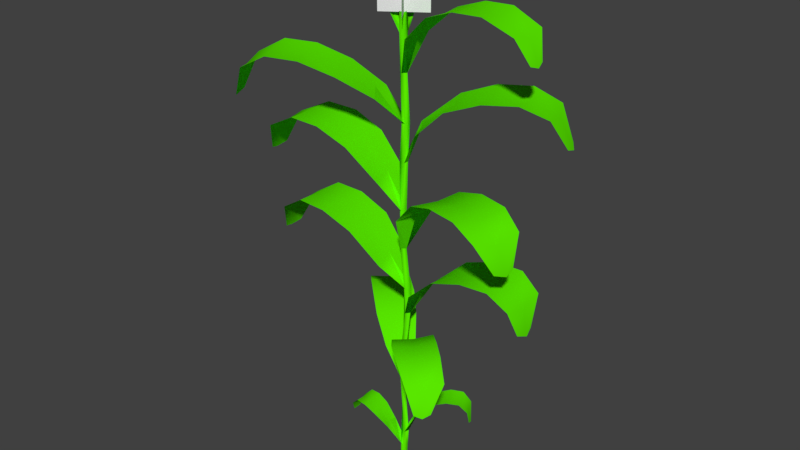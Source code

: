 # Source: corn_03.blend  (saved by Blender 2.79.0; exported with 4.5.12 LTS)
import bpy
from mathutils import Matrix  # noqa: F401  (used for matrix-valued properties, if any)

bpy.ops.wm.read_factory_settings(use_empty=True)
scene = bpy.context.scene
scene.name = 'Scene'

# ---- collections
col_collection_1 = bpy.data.collections.new('Collection 1'); scene.collection.children.link(col_collection_1)

# ---- materials (node trees are filled in below, after node groups)
mat_material_001 = bpy.data.materials.new('Material.001')
mat_material_001.alpha_threshold = 0.0
mat_material_001.use_transparent_shadow = False
mat_material_001.diffuse_color = (0.1012, 0.8, 0.0, 1.0)
mat_material_001.roughness = 0.5
mat_material_002 = bpy.data.materials.new('Material.002')
mat_material_002.alpha_threshold = 0.0
mat_material_002.use_transparent_shadow = False
mat_material_002.roughness = 0.5

# ---- material node trees

# ---- world
world_world = bpy.data.worlds.new('World'); scene.world = world_world
world_world.color = (0.05088, 0.05088, 0.05088)
world_world.use_sun_shadow = False
world_world.sun_shadow_jitter_overblur = 0.0
world_world.cycles.sampling_method = 'MANUAL'

# ---- meshes
me_cube = bpy.data.meshes.new('Cube')
me_cube.from_pydata([(-0.002224, 0.01898, 0.0), (0.01208, 0.008051, 0.0), (0.001152, -0.006253, 0.0), (-0.01315, 0.004675, 0.0), (0.002356, 0.005504, 0.1029), (0.007368, 0.02279, 0.1029), (-0.00992, 0.0278, 0.1029), (-0.01493, 0.01052, 0.1029), (-0.005528, -0.006503, 0.3326), (0.0128, -0.004401, 0.3326), (0.01085, 0.01305, 0.3326), (-0.007273, 0.01117, 0.3326), (-0.006064, -0.008919, 0.3907), (0.01185, -0.005647, 0.3907), (0.008599, 0.01181, 0.3907), (-0.009305, 0.00861, 0.3907), (0.2821, -0.2917, 0.4741), (0.3047, -0.2777, 0.4656), (0.3171, -0.2539, 0.4736), (0.003425, -0.06269, 0.4888), (0.05815, -0.1247, 0.5642), (0.1098, -0.1879, 0.5944), (0.1743, -0.2452, 0.5988), (0.2507, -0.2955, 0.563), (0.2955, -0.2587, 0.5501), (0.2262, -0.2025, 0.5913), (0.1629, -0.1446, 0.5902), (0.1082, -0.07975, 0.5643), (0.04422, -0.03145, 0.5009), (0.329, -0.2068, 0.5622), (0.2651, -0.1446, 0.5983), (0.2025, -0.08367, 0.5942), (0.1404, -0.0196, 0.5641), (0.06622, 0.01413, 0.4889), (-0.007421, -0.01034, 1.573), (0.01034, -0.007421, 1.573), (0.007421, 0.01034, 1.573), (-0.01034, 0.007421, 1.573), (0.4539, -0.02458, 0.6893), (0.4657, 0.008811, 0.6782), (0.4561, 0.04312, 0.6886), (0.06202, -0.04897, 0.6836), (0.1672, -0.07307, 0.7828), (0.2776, -0.07885, 0.8225), (0.3761, -0.07786, 0.8287), (0.4436, -0.06781, 0.7834), (0.4499, 0.00765, 0.7664), (0.3879, 0.008282, 0.8187), (0.2937, 0.009746, 0.817), (0.1845, 0.01164, 0.7829), (0.07915, 0.01377, 0.6995), (0.4471, 0.08784, 0.7823), (0.3801, 0.1003, 0.828), (0.2816, 0.1046, 0.8222), (0.1711, 0.1024, 0.7826), (0.06524, 0.08151, 0.6838), (0.451, -0.1551, 0.9484), (0.47, -0.1215, 0.9373), (0.4692, -0.09014, 0.9477), (0.03482, -0.07631, 0.9497), (0.1311, -0.1258, 1.049), (0.2314, -0.1679, 1.089), (0.3386, -0.1989, 1.094), (0.4191, -0.2125, 1.055), (0.448, -0.1423, 1.037), (0.3751, -0.1199, 1.084), (0.2721, -0.0876, 1.083), (0.1697, -0.04677, 1.049), (0.06832, -0.01826, 0.9656), (0.4665, -0.06421, 1.054), (0.3928, -0.02917, 1.093), (0.2873, 0.006809, 1.088), (0.1794, 0.04284, 1.049), (0.07204, 0.04871, 0.9499), (0.4806, 0.1409, 1.232), (0.4788, 0.1761, 1.221), (0.458, 0.2048, 1.231), (0.06599, -0.02945, 1.217), (0.1688, -0.02976, 1.316), (0.2737, 0.003982, 1.356), (0.3737, 0.04356, 1.364), (0.4521, 0.08431, 1.329), (0.4377, 0.1595, 1.312), (0.3566, 0.1293, 1.354), (0.2568, 0.09243, 1.351), (0.1539, 0.05584, 1.317), (0.04906, 0.0329, 1.233), (0.3991, 0.2307, 1.328), (0.3129, 0.211, 1.364), (0.2112, 0.1765, 1.356), (0.1086, 0.1351, 1.316), (0.002854, 0.08438, 1.217), (0.4495, -0.02686, 1.513), (0.4573, 0.0008153, 1.504), (0.4499, 0.02891, 1.513), (0.04822, -0.05307, 1.512), (0.1352, -0.07127, 1.594), (0.2266, -0.0743, 1.627), (0.3205, -0.07194, 1.631), (0.4184, -0.06261, 1.592), (0.4285, -0.0003867, 1.579), (0.3315, -0.0008375, 1.623), (0.2385, -0.001106, 1.622), (0.1481, -0.001259, 1.594), (0.06134, -0.001152, 1.525), (0.4188, 0.06559, 1.592), (0.3209, 0.07477, 1.631), (0.227, 0.07678, 1.626), (0.1357, 0.07327, 1.594), (0.04884, 0.0544, 1.512), (0.2037, 0.09902, 0.1844), (0.2014, 0.1144, 0.1795), (0.191, 0.1263, 0.1841), (0.05653, 0.01357, 0.2052), (0.1031, 0.0248, 0.2493), (0.148, 0.04428, 0.2668), (0.1858, 0.06358, 0.2662), (0.2088, 0.08007, 0.2361), (0.194, 0.1102, 0.2263), (0.1721, 0.09954, 0.2608), (0.1363, 0.08242, 0.2641), (0.09323, 0.06191, 0.2494), (0.05093, 0.04191, 0.2123), (0.1794, 0.1427, 0.2356), (0.152, 0.1352, 0.266), (0.1133, 0.118, 0.2667), (0.06995, 0.09536, 0.2492), (0.03199, 0.0661, 0.2053), (-0.3113, 0.3184, 0.4274), (-0.3339, 0.3045, 0.4189), (-0.3464, 0.2806, 0.4268), (-0.002344, 0.06848, 0.4284), (-0.05322, 0.1341, 0.5038), (-0.1109, 0.1936, 0.534), (-0.1758, 0.2509, 0.5384), (-0.2483, 0.3055, 0.5026), (-0.294, 0.2694, 0.4897), (-0.2276, 0.2092, 0.5309), (-0.1645, 0.151, 0.5298), (-0.1047, 0.09255, 0.5039), (-0.04352, 0.04073, 0.4405), (-0.3285, 0.2184, 0.5018), (-0.2675, 0.1511, 0.5379), (-0.205, 0.09049, 0.5338), (-0.1406, 0.03317, 0.5037), (-0.06906, -0.005063, 0.4285), (-0.505, 0.05889, 0.7329), (-0.5164, 0.0255, 0.7222), (-0.5071, -0.008807, 0.7323), (-0.05395, 0.08216, 0.75), (-0.1591, 0.1063, 0.8492), (-0.2696, 0.112, 0.8888), (-0.3735, 0.1112, 0.8915), (-0.4629, 0.1015, 0.8358), (-0.4766, 0.0262, 0.8188), (-0.3887, 0.02508, 0.8817), (-0.2857, 0.02345, 0.8832), (-0.1764, 0.02155, 0.8493), (-0.07108, 0.01942, 0.7659), (-0.4663, -0.05413, 0.8346), (-0.3774, -0.06697, 0.8908), (-0.2736, -0.07138, 0.8885), (-0.163, -0.06922, 0.849), (-0.05717, -0.04832, 0.7502), (-0.5142, 0.01945, 1.035), (-0.5242, -0.01608, 1.024), (-0.5131, -0.04798, 1.034), (-0.04838, 0.0642, 1.047), (-0.1554, 0.08205, 1.146), (-0.2642, 0.08644, 1.186), (-0.3702, 0.07417, 1.192), (-0.4623, 0.04386, 1.147), (-0.4688, -0.03338, 1.13), (-0.3799, -0.01678, 1.183), (-0.2771, -0.001955, 1.181), (-0.1677, -0.004675, 1.146), (-0.0625, 0.0002208, 1.063), (-0.451, -0.1109, 1.146), (-0.3636, -0.1036, 1.192), (-0.2616, -0.09699, 1.186), (-0.1492, -0.09328, 1.146), (-0.04541, -0.06627, 1.047), (-0.4861, -0.176, 1.282), (-0.4815, -0.211, 1.271), (-0.458, -0.2376, 1.281), (-0.1005, 0.04211, 1.319), (-0.2104, 0.01448, 1.384), (-0.3118, -0.02953, 1.424), (-0.4023, -0.07561, 1.431), (-0.4714, -0.121, 1.387), (-0.4501, -0.1944, 1.37), (-0.3775, -0.1594, 1.421), (-0.2867, -0.116, 1.418), (-0.1881, -0.06905, 1.384), (-0.0879, -0.02168, 1.335), (-0.4051, -0.2618, 1.386), (-0.3263, -0.2368, 1.43), (-0.2336, -0.1955, 1.424), (-0.1357, -0.1444, 1.384), (-0.04527, -0.07613, 1.32), (-0.301, 0.2799, 1.588), (-0.3276, 0.2591, 1.578), (-0.3362, 0.2369, 1.587), (0.01087, 0.06176, 1.608), (-0.04137, 0.1336, 1.689), (-0.1071, 0.1972, 1.722), (-0.1707, 0.2517, 1.737), (-0.2445, 0.3059, 1.691), (-0.2938, 0.2665, 1.677), (-0.2265, 0.2063, 1.729), (-0.1651, 0.151, 1.717), (-0.09793, 0.09038, 1.689), (-0.04652, 0.001152, 1.621), (-0.3308, 0.2111, 1.69), (-0.2694, 0.1431, 1.736), (-0.2088, 0.0855, 1.722), (-0.1387, 0.0268, 1.689), (-0.06173, -0.01749, 1.608), (-0.2048, 0.01241, 0.1164), (-0.2092, -0.00219, 0.1115), (-0.2047, -0.01766, 0.1161), (-0.04863, 0.01916, 0.1306), (-0.09498, 0.0293, 0.1689), (-0.1335, 0.03386, 0.1847), (-0.1679, 0.03538, 0.1842), (-0.1938, 0.03159, 0.1579), (-0.1935, -0.002486, 0.1493), (-0.1694, -0.003478, 0.1791), (-0.1356, -0.006157, 0.1818), (-0.09656, -0.009027, 0.1687), (-0.04905, -0.009357, 0.1376), (-0.1932, -0.03757, 0.1574), (-0.1664, -0.04374, 0.1839), (-0.1296, -0.04754, 0.1846), (-0.08676, -0.04824, 0.1688), (-0.03592, -0.03741, 0.1307), (0.01674, 0.01732, 0.6707), (0.01264, 0.002495, 0.9507), (0.007273, 0.02296, 1.231), (0.01079, -0.006941, 1.511), (-0.006869, -0.009489, 1.511), (0.002525, 0.005599, 1.231), (0.001277, -0.01165, 0.9507), (0.004755, 0.003887, 0.6707), (-0.009483, 0.008413, 1.511), (-0.01484, 0.01035, 1.231), (-0.01268, -0.0001827, 0.9507), (-0.008673, 0.01587, 0.6707), (0.003314, 0.0293, 0.6707), (-0.001307, 0.01367, 0.9507), (-0.01009, 0.02771, 1.231), (0.008225, 0.01105, 1.511), (0.004755, 0.003887, 0.5779), (-0.008673, 0.01587, 0.5779), (0.01674, 0.01732, 0.5779), (0.003314, 0.0293, 0.5779), (0.01323, 0.001486, 0.8187), (-0.0007836, -0.01024, 0.8187), (-0.01212, 0.003893, 0.8187), (0.001802, 0.01508, 0.8187), (0.002643, 0.02019, 1.105), (0.002276, 0.00219, 1.105), (-0.01572, 0.002557, 1.105), (-0.01535, 0.02055, 1.105), (0.01257, 0.003635, 1.392), (0.00164, -0.01031, 1.392), (-0.01269, 0.0008566, 1.392), (-0.00181, 0.01498, 1.392), (-0.01375, 0.007221, 0.05144), (-0.00538, 0.02314, 0.05144), (0.01053, 0.01477, 0.05144), (0.002164, -0.001149, 0.05144), (0.06446, 0.04295, 1.771), (-0.05989, -0.04295, 1.771), (0.06446, 0.04295, 1.57), (-0.05989, -0.04295, 1.57), (0.04523, -0.06218, 1.771), (-0.04066, 0.06218, 1.771), (0.04523, -0.06218, 1.57), (-0.04066, 0.06218, 1.57)], [], [(270, 5, 4, 271), (269, 268, 7, 6), (269, 6, 5, 270), (6, 10, 9, 5), (271, 4, 7, 268), (10, 14, 13, 9), (6, 7, 11, 10), (9, 13, 12, 8), (8, 12, 15, 11), (10, 11, 15, 14), (5, 9, 8, 4), (4, 8, 11, 7), (24, 23, 16, 17), (29, 24, 17, 18), (14, 13, 28, 33), (33, 28, 27, 32), (32, 27, 26, 31), (31, 26, 25, 30), (30, 25, 24, 29), (13, 12, 19, 28), (28, 19, 20, 27), (27, 20, 21, 26), (26, 21, 22, 25), (25, 22, 23, 24), (240, 239, 35, 34), (244, 240, 34, 37), (239, 251, 36, 35), (251, 244, 37, 36), (46, 45, 38, 39), (51, 46, 39, 40), (55, 50, 49, 54), (54, 49, 48, 53), (53, 48, 47, 52), (52, 47, 46, 51), (50, 41, 42, 49), (49, 42, 43, 48), (48, 43, 44, 47), (47, 44, 45, 46), (64, 63, 56, 57), (69, 64, 57, 58), (73, 68, 67, 72), (72, 67, 66, 71), (71, 66, 65, 70), (70, 65, 64, 69), (68, 59, 60, 67), (67, 60, 61, 66), (66, 61, 62, 65), (65, 62, 63, 64), (82, 81, 74, 75), (87, 82, 75, 76), (91, 86, 85, 90), (90, 85, 84, 89), (89, 84, 83, 88), (88, 83, 82, 87), (86, 77, 78, 85), (85, 78, 79, 84), (84, 79, 80, 83), (83, 80, 81, 82), (100, 99, 92, 93), (105, 100, 93, 94), (109, 104, 103, 108), (108, 103, 102, 107), (107, 102, 101, 106), (106, 101, 100, 105), (104, 95, 96, 103), (103, 96, 97, 102), (102, 97, 98, 101), (101, 98, 99, 100), (118, 117, 110, 111), (123, 118, 111, 112), (127, 122, 121, 126), (126, 121, 120, 125), (125, 120, 119, 124), (124, 119, 118, 123), (122, 113, 114, 121), (121, 114, 115, 120), (120, 115, 116, 119), (119, 116, 117, 118), (136, 135, 128, 129), (141, 136, 129, 130), (145, 140, 139, 144), (144, 139, 138, 143), (143, 138, 137, 142), (142, 137, 136, 141), (140, 131, 132, 139), (139, 132, 133, 138), (138, 133, 134, 137), (137, 134, 135, 136), (154, 153, 146, 147), (159, 154, 147, 148), (163, 158, 157, 162), (162, 157, 156, 161), (161, 156, 155, 160), (160, 155, 154, 159), (158, 149, 150, 157), (157, 150, 151, 156), (156, 151, 152, 155), (155, 152, 153, 154), (172, 171, 164, 165), (177, 172, 165, 166), (181, 176, 175, 180), (180, 175, 174, 179), (179, 174, 173, 178), (178, 173, 172, 177), (176, 167, 168, 175), (175, 168, 169, 174), (174, 169, 170, 173), (173, 170, 171, 172), (190, 189, 182, 183), (195, 190, 183, 184), (199, 194, 193, 198), (198, 193, 192, 197), (197, 192, 191, 196), (196, 191, 190, 195), (194, 185, 186, 193), (193, 186, 187, 192), (192, 187, 188, 191), (191, 188, 189, 190), (208, 207, 200, 201), (213, 208, 201, 202), (217, 212, 211, 216), (216, 211, 210, 215), (215, 210, 209, 214), (214, 209, 208, 213), (212, 203, 204, 211), (211, 204, 205, 210), (210, 205, 206, 209), (209, 206, 207, 208), (226, 225, 218, 219), (231, 226, 219, 220), (235, 230, 229, 234), (234, 229, 228, 233), (233, 228, 227, 232), (232, 227, 226, 231), (230, 221, 222, 229), (229, 222, 223, 228), (228, 223, 224, 227), (227, 224, 225, 226), (140, 11, 10, 131), (145, 8, 11, 140), (255, 253, 247, 248), (259, 258, 246, 249), (263, 262, 245, 250), (267, 266, 244, 251), (254, 255, 248, 236), (256, 259, 249, 237), (260, 263, 250, 238), (264, 267, 251, 239), (253, 252, 243, 247), (258, 257, 242, 246), (262, 261, 241, 245), (266, 265, 240, 244), (252, 254, 236, 243), (257, 256, 237, 242), (261, 260, 238, 241), (265, 264, 239, 240), (158, 163, 243, 247), (248, 149, 158, 247), (12, 13, 254, 252), (15, 12, 252, 253), (13, 14, 255, 254), (14, 15, 253, 255), (243, 236, 256, 257), (247, 243, 257, 258), (236, 248, 259, 256), (248, 247, 258, 259), (242, 237, 260, 261), (246, 242, 261, 262), (237, 249, 263, 260), (249, 246, 262, 263), (241, 238, 264, 265), (245, 241, 265, 266), (238, 250, 267, 264), (250, 245, 266, 267), (41, 50, 254, 252), (254, 50, 55, 255), (176, 181, 242, 246), (249, 167, 176, 246), (185, 194, 245, 250), (245, 194, 199, 241), (203, 212, 244, 251), (244, 212, 217, 240), (95, 104, 264, 265), (264, 104, 109, 267), (91, 263, 260, 86), (77, 86, 260, 261), (73, 259, 256, 68), (59, 68, 256, 257), (113, 122, 5, 4), (127, 6, 5, 122), (2, 271, 268, 3), (0, 269, 270, 1), (0, 3, 268, 269), (1, 270, 271, 2), (235, 271, 268, 230), (221, 230, 268, 269), (272, 273, 275, 274), (276, 277, 279, 278)])
me_cube.polygons.foreach_set('use_smooth', [1, 1, 1, 1, 1, 1, 1, 1, 1, 1, 1, 1, 1, 1, 1, 1, 1, 1, 1, 1, 1, 1, 1, 1, 1, 1, 1, 1, 1, 1, 1, 1, 1, 1, 1, 1, 1, 1, 1, 1, 1, 1, 1, 1, 1, 1, 1, 1, 1, 1, 1, 1, 1, 1, 1, 1, 1, 1, 1, 1, 1, 1, 1, 1, 1, 1, 1, 1, 1, 1, 1, 1, 1, 1, 1, 1, 1, 1, 1, 1, 1, 1, 1, 1, 1, 1, 1, 1, 1, 1, 1, 1, 1, 1, 1, 1, 1, 1, 1, 1, 1, 1, 1, 1, 1, 1, 1, 1, 1, 1, 1, 1, 1, 1, 1, 1, 1, 1, 1, 1, 1, 1, 1, 1, 1, 1, 1, 1, 1, 1, 1, 1, 1, 1, 1, 1, 1, 1, 0, 1, 1, 1, 1, 1, 1, 1, 1, 1, 1, 1, 1, 1, 1, 1, 1, 1, 1, 0, 1, 1, 1, 1, 1, 1, 1, 1, 1, 1, 1, 1, 1, 1, 1, 1, 1, 0, 1, 0, 1, 0, 1, 0, 1, 0, 1, 0, 1, 0, 1, 0, 1, 1, 1, 1, 1, 0, 0, 0])
me_cube.polygons.foreach_set('material_index', [0, 0, 0, 0, 0, 0, 0, 0, 0, 0, 0, 0, 0, 0, 0, 0, 0, 0, 0, 0, 0, 0, 0, 0, 0, 0, 0, 0, 0, 0, 0, 0, 0, 0, 0, 0, 0, 0, 0, 0, 0, 0, 0, 0, 0, 0, 0, 0, 0, 0, 0, 0, 0, 0, 0, 0, 0, 0, 0, 0, 0, 0, 0, 0, 0, 0, 0, 0, 0, 0, 0, 0, 0, 0, 0, 0, 0, 0, 0, 0, 0, 0, 0, 0, 0, 0, 0, 0, 0, 0, 0, 0, 0, 0, 0, 0, 0, 0, 0, 0, 0, 0, 0, 0, 0, 0, 0, 0, 0, 0, 0, 0, 0, 0, 0, 0, 0, 0, 0, 0, 0, 0, 0, 0, 0, 0, 0, 0, 0, 0, 0, 0, 0, 0, 0, 0, 0, 0, 0, 0, 0, 0, 0, 0, 0, 0, 0, 0, 0, 0, 0, 0, 0, 0, 0, 0, 0, 0, 0, 0, 0, 0, 0, 0, 0, 0, 0, 0, 0, 0, 0, 0, 0, 0, 0, 0, 0, 0, 0, 0, 0, 0, 0, 0, 0, 0, 0, 0, 0, 0, 0, 0, 0, 0, 0, 0, 1, 1])
_uv = me_cube.uv_layers.new(name='UVMap')
_uv.uv.foreach_set('vector', [0.1472, 0.7257, 0.1467, 0.7714, 0.1342, 0.7699, 0.133, 0.7244, 0.1463, 0.8164, 0.1321, 0.8162, 0.1321, 0.7714, 0.1447, 0.7718, 0.9613, 0.8116, 0.9617, 0.7664, 0.9723, 0.7696, 0.9739, 0.8147, 0.7557, 0.8123, 0.7526, 0.6138, 0.7667, 0.6112, 0.7667, 0.8128, 0.8511, 0.8271, 0.8533, 0.7817, 0.8655, 0.7823, 0.8651, 0.8273, 0.7068, 0.318, 0.7068, 0.3688, 0.6919, 0.3695, 0.6925, 0.3189, 0.8641, 0.7817, 0.8515, 0.7815, 0.8505, 0.58, 0.8641, 0.579, 0.721, 0.318, 0.721, 0.3689, 0.7068, 0.3698, 0.7071, 0.319, 0.7495, 0.318, 0.7495, 0.3684, 0.7352, 0.3688, 0.7358, 0.3186, 0.7352, 0.3691, 0.7216, 0.3691, 0.721, 0.318, 0.7352, 0.3181, 0.8379, 0.78, 0.8367, 0.5804, 0.8505, 0.579, 0.8505, 0.78, 0.4711, 0.8659, 0.4696, 0.6675, 0.4832, 0.6667, 0.4832, 0.8674, 0.07499, 0.9249, 0.08652, 0.9757, 0.007722, 0.9524, 0.0, 0.9292, 0.08652, 0.874, 0.07499, 0.9249, 0.0, 0.9292, 0.007511, 0.9079, 0.9782, 0.1959, 0.9847, 0.1985, 0.9525, 0.2924, 0.9171, 0.2715, 0.7415, 0.3121, 0.6997, 0.2975, 0.7095, 0.2272, 0.7667, 0.2443, 0.7667, 0.2443, 0.7095, 0.2272, 0.7031, 0.1528, 0.7653, 0.1657, 0.7653, 0.1657, 0.7031, 0.1528, 0.7062, 0.07748, 0.7661, 0.08904, 0.7661, 0.08904, 0.7062, 0.07748, 0.7138, 0.0, 0.7667, 0.01115, 0.9847, 0.1985, 0.9987, 0.2014, 0.9987, 0.2929, 0.9525, 0.2924, 0.6997, 0.2975, 0.6552, 0.3037, 0.6508, 0.2306, 0.7095, 0.2272, 0.7095, 0.2272, 0.6508, 0.2306, 0.6436, 0.159, 0.7031, 0.1528, 0.7031, 0.1528, 0.6436, 0.159, 0.6478, 0.0833, 0.7062, 0.07748, 0.7062, 0.07748, 0.6478, 0.0833, 0.6634, 0.004982, 0.7138, 0.0, 0.7511, 0.5571, 0.7647, 0.5559, 0.7667, 0.61, 0.7528, 0.6112, 0.4827, 0.4226, 0.4685, 0.4233, 0.469, 0.3696, 0.4832, 0.3689, 0.1321, 0.6254, 0.147, 0.6236, 0.1505, 0.6773, 0.1356, 0.6791, 0.8367, 0.6332, 0.8229, 0.6339, 0.8209, 0.5797, 0.8348, 0.579, 0.722, 0.4463, 0.7368, 0.5042, 0.6547, 0.4669, 0.6436, 0.4445, 0.7368, 0.3838, 0.722, 0.4463, 0.6436, 0.4445, 0.6544, 0.4148, 0.2963, 0.7125, 0.2373, 0.6987, 0.2375, 0.6053, 0.3165, 0.619, 0.3165, 0.619, 0.2375, 0.6053, 0.2381, 0.509, 0.3207, 0.5217, 0.3207, 0.5217, 0.2381, 0.509, 0.2389, 0.4264, 0.319, 0.4351, 0.319, 0.4351, 0.2389, 0.4264, 0.2398, 0.3725, 0.3098, 0.3766, 0.2373, 0.6987, 0.1822, 0.7125, 0.1631, 0.6186, 0.2375, 0.6053, 0.2375, 0.6053, 0.1631, 0.6186, 0.1603, 0.5212, 0.2381, 0.509, 0.2381, 0.509, 0.1603, 0.5212, 0.1633, 0.4347, 0.2389, 0.4264, 0.2389, 0.4264, 0.1633, 0.4347, 0.1737, 0.3762, 0.2398, 0.3725, 0.8184, 0.4905, 0.8614, 0.4506, 0.8614, 0.5559, 0.8388, 0.579, 0.2665, 0.8505, 0.3201, 0.8536, 0.3201, 0.9442, 0.2949, 0.939, 0.6187, 0.3671, 0.5621, 0.3514, 0.5666, 0.2581, 0.6436, 0.275, 0.6436, 0.275, 0.5666, 0.2581, 0.5611, 0.1611, 0.6436, 0.1747, 0.6436, 0.1747, 0.5611, 0.1611, 0.5629, 0.06647, 0.643, 0.07681, 0.643, 0.07681, 0.5629, 0.06647, 0.5644, 0.0, 0.6343, 0.006135, 0.5621, 0.3514, 0.5047, 0.3633, 0.4904, 0.2683, 0.5666, 0.2581, 0.5666, 0.2581, 0.4904, 0.2683, 0.4832, 0.1726, 0.5611, 0.1611, 0.5611, 0.1611, 0.4832, 0.1726, 0.4873, 0.07475, 0.5629, 0.06647, 0.5629, 0.06647, 0.4873, 0.07475, 0.4982, 0.004374, 0.5644, 0.0, 0.568, 0.8032, 0.5839, 0.8681, 0.4942, 0.8329, 0.4832, 0.8045, 0.5839, 0.7325, 0.568, 0.8032, 0.4832, 0.8045, 0.4939, 0.774, 0.006941, 0.0, 0.06375, 0.02124, 0.07937, 0.115, 0.0003908, 0.1035, 0.0003908, 0.1035, 0.07937, 0.115, 0.08293, 0.211, 0.0, 0.201, 0.0, 0.201, 0.08293, 0.211, 0.08509, 0.3044, 0.004629, 0.2952, 0.004629, 0.2952, 0.08509, 0.3044, 0.08629, 0.38, 0.01611, 0.3716, 0.06375, 0.02124, 0.1198, 0.01479, 0.1538, 0.0995, 0.07937, 0.115, 0.07937, 0.115, 0.1538, 0.0995, 0.1603, 0.1964, 0.08293, 0.211, 0.08293, 0.211, 0.1603, 0.1964, 0.1603, 0.2908, 0.08509, 0.3044, 0.08509, 0.3044, 0.1603, 0.2908, 0.1522, 0.3677, 0.08629, 0.38, 0.9857, 0.05441, 0.9989, 0.1002, 0.926, 0.07828, 0.9171, 0.05902, 0.9989, 0.0, 0.9857, 0.05441, 0.9171, 0.05902, 0.9259, 0.03479, 0.4348, 0.7032, 0.3863, 0.6918, 0.3864, 0.6149, 0.4515, 0.6262, 0.4515, 0.6262, 0.3864, 0.6149, 0.3869, 0.5352, 0.4549, 0.5457, 0.4549, 0.5457, 0.3869, 0.5352, 0.3876, 0.4536, 0.4536, 0.4632, 0.4536, 0.4632, 0.3876, 0.4536, 0.3886, 0.3689, 0.4462, 0.3777, 0.3863, 0.6918, 0.3409, 0.7032, 0.3251, 0.6259, 0.3864, 0.6149, 0.3864, 0.6149, 0.3251, 0.6259, 0.3229, 0.5453, 0.3869, 0.5352, 0.3869, 0.5352, 0.3229, 0.5453, 0.3254, 0.4628, 0.3876, 0.4536, 0.3876, 0.4536, 0.3254, 0.4628, 0.3341, 0.3773, 0.3886, 0.3689, 0.1198, 0.9158, 0.09033, 0.924, 0.1075, 0.8788, 0.1205, 0.874, 0.1508, 0.9238, 0.1198, 0.9158, 0.1205, 0.874, 0.1338, 0.8787, 0.9493, 0.8907, 0.9231, 0.8846, 0.923, 0.8432, 0.9581, 0.8493, 0.9581, 0.8493, 0.923, 0.8432, 0.9232, 0.8012, 0.9599, 0.8062, 0.9599, 0.8062, 0.9232, 0.8012, 0.9236, 0.7664, 0.9592, 0.769, 0.1557, 0.954, 0.12, 0.949, 0.1198, 0.9158, 0.1508, 0.9238, 0.9231, 0.8846, 0.8987, 0.8907, 0.89, 0.8491, 0.923, 0.8432, 0.923, 0.8432, 0.89, 0.8491, 0.8887, 0.806, 0.9232, 0.8012, 0.9232, 0.8012, 0.8887, 0.806, 0.89, 0.7688, 0.9236, 0.7664, 0.12, 0.949, 0.08652, 0.954, 0.09033, 0.924, 0.1198, 0.9158, 0.7502, 0.9016, 0.7617, 0.9527, 0.6929, 0.9156, 0.6852, 0.8925, 0.7617, 0.8504, 0.7502, 0.9016, 0.6852, 0.8925, 0.6927, 0.8711, 0.8712, 0.3075, 0.8265, 0.2972, 0.8286, 0.2276, 0.8881, 0.2392, 0.8881, 0.2392, 0.8286, 0.2276, 0.8257, 0.1545, 0.8887, 0.1639, 0.8887, 0.1639, 0.8257, 0.1545, 0.8251, 0.07915, 0.8861, 0.08754, 0.8861, 0.08754, 0.8251, 0.07915, 0.8253, 0.0, 0.8786, 0.007833, 0.8265, 0.2972, 0.7844, 0.3075, 0.7714, 0.2365, 0.8286, 0.2276, 0.8286, 0.2276, 0.7714, 0.2365, 0.7667, 0.1642, 0.8257, 0.1545, 0.8257, 0.1545, 0.7667, 0.1642, 0.7676, 0.08832, 0.8251, 0.07915, 0.8251, 0.07915, 0.7676, 0.08832, 0.775, 0.008546, 0.8253, 0.0, 0.7326, 0.5661, 0.7485, 0.6156, 0.6542, 0.596, 0.6436, 0.5763, 0.7485, 0.5042, 0.7326, 0.5661, 0.6436, 0.5763, 0.654, 0.5478, 0.458, 0.3689, 0.3991, 0.3554, 0.3998, 0.2639, 0.4788, 0.2776, 0.4788, 0.2776, 0.3998, 0.2639, 0.4006, 0.1683, 0.4832, 0.181, 0.4832, 0.181, 0.4006, 0.1683, 0.4014, 0.07789, 0.4816, 0.0899, 0.4816, 0.0899, 0.4014, 0.07789, 0.4021, 0.0, 0.4722, 0.011, 0.3991, 0.3554, 0.3439, 0.3689, 0.3254, 0.2772, 0.3998, 0.2639, 0.3998, 0.2639, 0.3254, 0.2772, 0.3229, 0.1805, 0.4006, 0.1683, 0.4006, 0.1683, 0.3229, 0.1805, 0.3259, 0.0894, 0.4014, 0.07789, 0.4014, 0.07789, 0.3259, 0.0894, 0.3361, 0.01059, 0.4021, 0.0, 0.6834, 0.7963, 0.6992, 0.8504, 0.595, 0.8497, 0.5839, 0.828, 0.6992, 0.7325, 0.6834, 0.7963, 0.5839, 0.828, 0.5943, 0.8003, 0.3042, 0.3684, 0.2454, 0.357, 0.2446, 0.2654, 0.3229, 0.2771, 0.3229, 0.2771, 0.2446, 0.2654, 0.2368, 0.17, 0.3205, 0.1788, 0.3205, 0.1788, 0.2368, 0.17, 0.2445, 0.07928, 0.3211, 0.0892, 0.3211, 0.0892, 0.2445, 0.07928, 0.2542, 0.0, 0.3229, 0.01175, 0.2454, 0.357, 0.1902, 0.3725, 0.1695, 0.2806, 0.2446, 0.2654, 0.2446, 0.2654, 0.1695, 0.2806, 0.1603, 0.186, 0.2368, 0.17, 0.2368, 0.17, 0.1603, 0.186, 0.1656, 0.09252, 0.2445, 0.07928, 0.2445, 0.07928, 0.1656, 0.09252, 0.1872, 0.009823, 0.2542, 0.0, 0.2509, 0.7832, 0.2665, 0.8474, 0.1711, 0.8122, 0.1603, 0.7843, 0.2665, 0.7125, 0.2509, 0.7832, 0.1603, 0.7843, 0.1708, 0.7536, 0.618, 0.7325, 0.5592, 0.719, 0.56, 0.6221, 0.639, 0.6358, 0.639, 0.6358, 0.56, 0.6221, 0.561, 0.5265, 0.6436, 0.5393, 0.6436, 0.5393, 0.561, 0.5265, 0.5618, 0.4382, 0.642, 0.4503, 0.642, 0.4503, 0.5618, 0.4382, 0.5623, 0.3671, 0.6324, 0.3779, 0.5592, 0.719, 0.5039, 0.7325, 0.4856, 0.6354, 0.56, 0.6221, 0.56, 0.6221, 0.4856, 0.6354, 0.4832, 0.5388, 0.561, 0.5265, 0.561, 0.5265, 0.4832, 0.5388, 0.4863, 0.4498, 0.5618, 0.4382, 0.5618, 0.4382, 0.4863, 0.4498, 0.4963, 0.3775, 0.5623, 0.3671, 0.2476, 0.9027, 0.26, 0.958, 0.1684, 0.9052, 0.1603, 0.8756, 0.26, 0.8474, 0.2476, 0.9027, 0.1603, 0.8756, 0.1684, 0.8578, 0.1122, 0.6979, 0.09112, 0.6968, 0.06362, 0.6113, 0.1287, 0.6226, 0.1287, 0.6226, 0.06362, 0.6113, 0.06406, 0.5322, 0.1321, 0.5428, 0.1321, 0.5428, 0.06406, 0.5322, 0.06465, 0.4598, 0.1307, 0.4695, 0.1307, 0.4695, 0.06465, 0.4598, 0.06582, 0.38, 0.1233, 0.3891, 0.09112, 0.6968, 0.01824, 0.6979, 0.002358, 0.6223, 0.06362, 0.6113, 0.06362, 0.6113, 0.002358, 0.6223, 0.0, 0.5424, 0.06406, 0.5322, 0.06406, 0.5322, 0.0, 0.5424, 0.0024, 0.4691, 0.06465, 0.4598, 0.06465, 0.4598, 0.0024, 0.4691, 0.01123, 0.3888, 0.06582, 0.38, 0.6654, 0.3489, 0.6919, 0.349, 0.6701, 0.3816, 0.6603, 0.3838, 0.6436, 0.335, 0.6654, 0.3489, 0.6603, 0.3838, 0.6491, 0.3757, 0.9013, 0.6271, 0.9252, 0.6396, 0.9236, 0.681, 0.8898, 0.6709, 0.8898, 0.6709, 0.9236, 0.681, 0.9246, 0.7152, 0.8887, 0.7083, 0.8887, 0.7083, 0.9246, 0.7152, 0.9256, 0.7449, 0.8906, 0.7407, 0.8906, 0.7407, 0.9256, 0.7449, 0.9256, 0.7664, 0.895, 0.7647, 0.9252, 0.6396, 0.9502, 0.6405, 0.9572, 0.6811, 0.9236, 0.681, 0.9236, 0.681, 0.9572, 0.6811, 0.9596, 0.7148, 0.9246, 0.7152, 0.9246, 0.7152, 0.9596, 0.7148, 0.9596, 0.7451, 0.9256, 0.7449, 0.664, 0.318, 0.6919, 0.3215, 0.6919, 0.349, 0.6654, 0.3489, 0.9554, 0.1959, 0.9866, 0.103, 1.0, 0.1054, 1.0, 0.1951, 0.9171, 0.1749, 0.9789, 0.1002, 0.9866, 0.103, 0.9554, 0.1959, 0.7964, 0.4706, 0.8118, 0.471, 0.8107, 0.5523, 0.7952, 0.5518, 0.8019, 0.6821, 0.8175, 0.6824, 0.8184, 0.7982, 0.8032, 0.7977, 0.4569, 0.6685, 0.4696, 0.6667, 0.4696, 0.7766, 0.4596, 0.7786, 0.8334, 0.7376, 0.8184, 0.7375, 0.8229, 0.6339, 0.8367, 0.6332, 0.7814, 0.7686, 0.7667, 0.7676, 0.7677, 0.6871, 0.7824, 0.6882, 0.7948, 0.5586, 0.7797, 0.5579, 0.781, 0.4429, 0.7952, 0.4441, 0.1472, 0.6806, 0.1595, 0.6791, 0.1595, 0.789, 0.1499, 0.7905, 0.1324, 0.5215, 0.147, 0.5215, 0.147, 0.6236, 0.1321, 0.6254, 0.8676, 0.4716, 0.8829, 0.4722, 0.882, 0.553, 0.8667, 0.5523, 0.8722, 0.6801, 0.888, 0.6804, 0.8887, 0.7954, 0.8735, 0.7946, 0.4693, 0.8889, 0.4569, 0.8891, 0.4597, 0.7792, 0.4693, 0.7786, 0.4774, 0.5265, 0.4622, 0.5256, 0.4685, 0.4233, 0.4827, 0.4226, 0.9041, 0.4625, 0.8887, 0.4621, 0.8893, 0.3809, 0.9047, 0.3813, 0.917, 0.2524, 0.901, 0.2523, 0.9018, 0.1367, 0.9171, 0.1371, 0.7507, 0.4923, 0.7368, 0.4932, 0.7391, 0.3852, 0.7507, 0.3838, 0.7517, 0.4529, 0.7667, 0.4525, 0.7647, 0.5559, 0.7511, 0.5571, 0.9744, 0.928, 0.9749, 0.9875, 0.894, 0.9875, 0.892, 0.9728, 0.8887, 0.9678, 0.947, 0.8907, 0.9744, 0.928, 0.892, 0.9728, 0.9171, 0.6267, 0.9029, 0.6271, 0.8887, 0.4621, 0.9041, 0.4625, 0.8744, 0.3082, 0.8887, 0.3075, 0.8829, 0.4722, 0.8676, 0.4716, 0.7952, 0.9291, 0.7804, 0.9297, 0.7667, 0.7676, 0.7814, 0.7686, 0.8042, 0.3078, 0.8184, 0.3075, 0.8118, 0.471, 0.7964, 0.4706, 0.9047, 0.3813, 0.8893, 0.3809, 0.901, 0.2523, 0.917, 0.2524, 0.8667, 0.5523, 0.882, 0.553, 0.888, 0.6804, 0.8722, 0.6801, 0.7824, 0.6882, 0.7677, 0.6871, 0.7797, 0.5579, 0.7948, 0.5586, 0.7952, 0.5518, 0.8107, 0.5523, 0.8175, 0.6824, 0.8019, 0.6821, 0.9171, 0.1371, 0.9018, 0.1367, 0.9005, 0.0, 0.9102, 0.001054, 0.8735, 0.7946, 0.8887, 0.7954, 0.8776, 0.9308, 0.8685, 0.929, 0.7952, 0.4441, 0.781, 0.4429, 0.7717, 0.3075, 0.7792, 0.3098, 0.8032, 0.7977, 0.8184, 0.7982, 0.8172, 0.9333, 0.8075, 0.9323, 0.7541, 0.3121, 0.7666, 0.3123, 0.7667, 0.4525, 0.7517, 0.4529, 0.4832, 0.6667, 0.4712, 0.6652, 0.4622, 0.5256, 0.4774, 0.5265, 0.1397, 0.38, 0.1505, 0.3811, 0.147, 0.5215, 0.1324, 0.5215, 0.8367, 0.8799, 0.8242, 0.8794, 0.8184, 0.7375, 0.8334, 0.7376, 0.4171, 0.9048, 0.455, 0.8779, 0.455, 0.9946, 0.4405, 1.0, 0.9674, 0.2978, 0.9674, 0.4142, 0.9171, 0.3879, 0.9529, 0.2929, 0.521, 0.8714, 0.5805, 0.8681, 0.5805, 0.9639, 0.5662, 0.9666, 0.5608, 0.9703, 0.4832, 0.9013, 0.521, 0.8714, 0.5662, 0.9666, 0.5839, 0.9028, 0.6253, 0.8636, 0.6749, 0.9521, 0.6653, 0.9588, 0.6749, 0.9521, 0.6253, 0.8636, 0.6852, 0.8504, 0.6852, 0.9489, 0.4141, 0.9721, 0.3414, 0.9721, 0.3847, 0.8801, 0.3984, 0.8815, 0.3847, 0.8801, 0.3414, 0.9721, 0.3229, 0.9576, 0.3774, 0.8779, 0.9596, 0.6457, 0.9924, 0.6271, 0.9924, 0.7498, 0.9779, 0.7534, 0.9602, 0.4183, 0.9602, 0.5415, 0.9171, 0.5224, 0.9454, 0.4142, 0.7497, 0.6156, 0.7497, 0.7255, 0.7405, 0.7271, 0.6883, 0.6221, 0.6436, 0.6555, 0.6883, 0.6221, 0.7405, 0.7271, 0.7288, 0.7325, 0.8184, 0.428, 0.8453, 0.3075, 0.8599, 0.3124, 0.8599, 0.4506, 0.2665, 0.7359, 0.3166, 0.7125, 0.3166, 0.8472, 0.301, 0.8505, 0.6992, 0.7416, 0.7218, 0.7325, 0.7368, 0.8323, 0.7269, 0.8346, 0.749, 0.7369, 0.749, 0.8327, 0.7368, 0.8323, 0.7218, 0.7325, 0.8505, 0.8724, 0.8511, 0.8271, 0.8651, 0.8273, 0.8655, 0.8722, 0.9599, 0.8565, 0.9613, 0.8116, 0.9739, 0.8147, 0.9739, 0.8594, 0.1472, 0.8611, 0.132, 0.8611, 0.1321, 0.8162, 0.1463, 0.8164, 0.1472, 0.6802, 0.1472, 0.7257, 0.133, 0.7244, 0.1321, 0.6791, 0.8664, 0.881, 0.8664, 0.9577, 0.8534, 0.9585, 0.8387, 0.8799, 0.8184, 0.8914, 0.8387, 0.8799, 0.8534, 0.9585, 0.8449, 0.962, 0.132, 0.8736, 1.303e-08, 0.874, 0.0, 0.6983, 0.132, 0.6979, 0.455, 0.8779, 0.3229, 0.8779, 0.3229, 0.7032, 0.455, 0.7032])
me_cube.materials.append(mat_material_001)
me_cube.materials.append(mat_material_002)
me_cube.use_remesh_preserve_volume = False
me_cube.use_remesh_preserve_attributes = False
me_cube.use_mirror_vertex_groups = False
me_cube.update()

# ---- objects
ob_cube = bpy.data.objects.new('Cube', me_cube)

# ---- transforms, parenting, visibility, modifiers, constraints
ob_cube.location = (0.0, 0.0, 0.0)
ob_cube.lock_rotations_4d = False
ob_cube.empty_display_type = 'ARROWS'
ob_cube.lineart.crease_threshold = 0.0

# ---- collection membership
col_collection_1.objects.link(ob_cube)

# ---- scene / render settings (as saved in the file)
scene.frame_start = 1; scene.frame_end = 250; scene.frame_set(1)
scene.render.engine = 'BLENDER_EEVEE_NEXT'
scene.render.resolution_percentage = 50
scene.render.dither_intensity = 0.0
scene.cycles.use_denoising = False
scene.cycles.samples = 128
scene.cycles.sampling_pattern = 'TABULATED_SOBOL'
scene.cycles.use_adaptive_sampling = False
scene.cycles.use_light_tree = False
scene.cycles.blur_glossy = 0.0
scene.cycles.sample_clamp_indirect = 0.0
scene.view_settings.view_transform = 'Standard'
bpy.context.view_layer.update()

# ---- added for rendering (the .blend has no active camera and no usable light): camera, sun
cam_auto = bpy.data.cameras.new('AutoCamera')
cam_auto.lens = 50.0
cam_auto.sensor_width = 36.0
cam_auto.clip_end = 1000.0
ob_auto_camera = bpy.data.objects.new('AutoCamera', cam_auto)
scene.collection.objects.link(ob_auto_camera)
ob_auto_camera.location = (1.9457, -2.34954, 2.45934)
ob_auto_camera.rotation_euler = (1.09748, -7.21219e-08, 0.694738)
scene.camera = ob_auto_camera
light_auto_sun = bpy.data.lights.new('AutoSun', 'SUN')
light_auto_sun.energy = 3.0
light_auto_sun.angle = 0.0523599
ob_auto_sun = bpy.data.objects.new('AutoSun', light_auto_sun)
scene.collection.objects.link(ob_auto_sun)
ob_auto_sun.rotation_euler = (0.872665, 0.174533, 0.523599)
bpy.context.view_layer.update()
